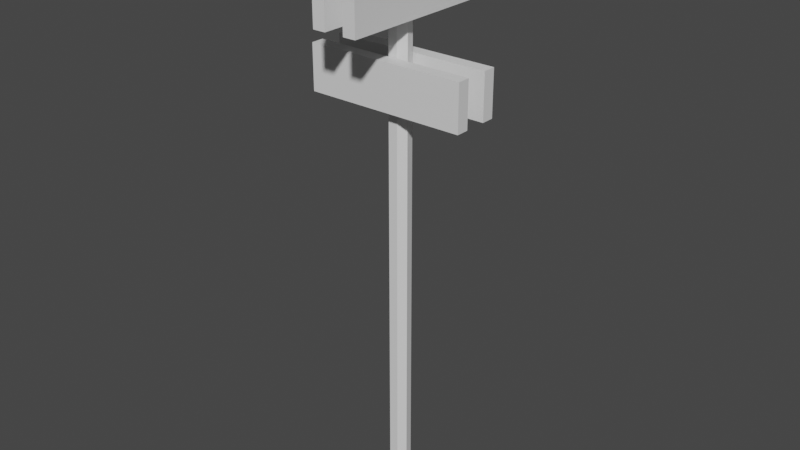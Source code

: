 # Source: StreetSign.blend  (saved by Blender 2.83.19; exported with 4.5.12 LTS)
import bpy
from mathutils import Matrix  # noqa: F401  (used for matrix-valued properties, if any)

bpy.ops.wm.read_factory_settings(use_empty=True)
scene = bpy.context.scene
scene.name = 'Scene'

# ---- collections
col_collection = bpy.data.collections.new('Collection'); scene.collection.children.link(col_collection)

# ---- materials (node trees are filled in below, after node groups)
mat_material_001 = bpy.data.materials.new('Material.001')
mat_material_001.use_transparent_shadow = False
mat_material_002 = bpy.data.materials.new('Material.002')
mat_material_002.use_transparent_shadow = False

# ---- material node trees
mat_material_001.use_nodes = True; mat_material_001.node_tree.nodes.clear()
_N = mat_material_001.node_tree.nodes; _L = mat_material_001.node_tree.links
n0 = _N.new('ShaderNodeBsdfPrincipled'); n0.name = 'Principled BSDF'; n0.location = (10, 300)
n0.distribution = 'GGX'
n0.subsurface_method = 'BURLEY'
n0.inputs[3].default_value = 1.45
n0.inputs[27].default_value = (0.0, 0.0, 0.0, 1.0)
n0.inputs[28].default_value = 1.0
n1 = _N.new('ShaderNodeOutputMaterial'); n1.name = 'Material Output'; n1.location = (300, 300)
_L.new(n0.outputs[0], n1.inputs[0])
n1.is_active_output = True
mat_material_002.use_nodes = True; mat_material_002.node_tree.nodes.clear()
_N = mat_material_002.node_tree.nodes; _L = mat_material_002.node_tree.links
n0 = _N.new('ShaderNodeBsdfPrincipled'); n0.name = 'Principled BSDF'; n0.location = (10, 300)
n0.distribution = 'GGX'
n0.subsurface_method = 'BURLEY'
n0.inputs[3].default_value = 1.45
n0.inputs[27].default_value = (0.0, 0.0, 0.0, 1.0)
n0.inputs[28].default_value = 1.0
n1 = _N.new('ShaderNodeOutputMaterial'); n1.name = 'Material Output'; n1.location = (300, 300)
_L.new(n0.outputs[0], n1.inputs[0])
n1.is_active_output = True

# ---- world
world_world = bpy.data.worlds.new('World'); scene.world = world_world
world_world.use_nodes = True; world_world.node_tree.nodes.clear()
_N = world_world.node_tree.nodes; _L = world_world.node_tree.links
n0 = _N.new('ShaderNodeOutputWorld'); n0.name = 'World Output'; n0.location = (300, 300)
n1 = _N.new('ShaderNodeBackground'); n1.name = 'Background'; n1.location = (10, 300)
n1.inputs[0].default_value = (0.05088, 0.05088, 0.05088, 1.0)
_L.new(n1.outputs[0], n0.inputs[0])
n0.is_active_output = True
world_world.color = (0.05088, 0.05088, 0.05088)
world_world.use_sun_shadow = False
world_world.sun_shadow_jitter_overblur = 0.0

# ---- meshes
me_cylinder = bpy.data.meshes.new('Cylinder')
me_cylinder.from_pydata([(0.0, 1.0, -1.0), (0.0, 1.0, 53.04), (0.7818, 0.6235, -1.0), (0.7818, 0.6235, 53.04), (0.9749, -0.2225, -1.0), (0.9749, -0.2225, 53.04), (0.4339, -0.901, -1.0), (0.4339, -0.901, 53.04), (-0.4339, -0.901, -1.0), (-0.4339, -0.901, 53.04), (-0.9749, -0.2225, -1.0), (-0.9749, -0.2225, 53.04), (-0.7818, 0.6235, -1.0), (-0.7818, 0.6235, 53.04), (-2.127, 7.454, 44.46), (-2.127, 7.454, 48.65), (-2.127, -7.454, 44.46), (-2.127, -7.454, 48.65), (-0.9432, 7.454, 44.46), (-0.9432, 7.454, 48.65), (-0.9432, -7.454, 44.46), (-0.9432, -7.454, 48.65), (-7.454, -2.157, 36.89), (-7.454, -2.157, 41.09), (7.454, -2.157, 36.89), (7.454, -2.157, 41.09), (-7.454, -0.9729, 36.89), (-7.454, -0.9729, 41.09), (7.454, -0.9729, 36.89), (7.454, -0.9729, 41.09), (-7.454, 1.06, 36.89), (-7.454, 1.06, 41.09), (7.454, 1.06, 36.89), (7.454, 1.06, 41.09), (-7.454, 2.243, 36.89), (-7.454, 2.243, 41.09), (7.454, 2.243, 36.89), (7.454, 2.243, 41.09), (0.8437, 7.454, 44.46), (0.8437, 7.454, 48.65), (0.8437, -7.454, 44.46), (0.8437, -7.454, 48.65), (2.027, 7.454, 44.46), (2.027, 7.454, 48.65), (2.027, -7.454, 44.46), (2.027, -7.454, 48.65)], [], [(0, 1, 3, 2), (2, 3, 5, 4), (4, 5, 7, 6), (6, 7, 9, 8), (8, 9, 11, 10), (3, 1, 13, 11, 9, 7, 5), (10, 11, 13, 12), (12, 13, 1, 0), (0, 2, 4, 6, 8, 10, 12), (14, 16, 17, 15), (16, 20, 21, 17), (20, 18, 19, 21), (18, 14, 15, 19), (16, 14, 18, 20), (21, 19, 15, 17), (22, 24, 25, 23), (24, 28, 29, 25), (28, 26, 27, 29), (26, 22, 23, 27), (24, 22, 26, 28), (29, 27, 23, 25), (30, 32, 33, 31), (32, 36, 37, 33), (36, 34, 35, 37), (34, 30, 31, 35), (32, 30, 34, 36), (37, 35, 31, 33), (38, 40, 41, 39), (40, 44, 45, 41), (44, 42, 43, 45), (42, 38, 39, 43), (40, 38, 42, 44), (45, 43, 39, 41)])
me_cylinder.polygons.foreach_set('material_index', [1, 1, 1, 1, 1, 1, 1, 1, 1, 0, 0, 0, 0, 0, 0, 0, 0, 0, 0, 0, 0, 0, 0, 0, 0, 0, 0, 0, 0, 0, 0, 0, 0])
_uv = me_cylinder.uv_layers.new(name='UVMap')
_uv.uv.foreach_set('vector', [1.0, 0.5, 1.0, 1.0, 0.8571, 1.0, 0.8571, 0.5, 0.8571, 0.5, 0.8571, 1.0, 0.7143, 1.0, 0.7143, 0.5, 0.7143, 0.5, 0.7143, 1.0, 0.5714, 1.0, 0.5714, 0.5, 0.5714, 0.5, 0.5714, 1.0, 0.4286, 1.0, 0.4286, 0.5, 0.4286, 0.5, 0.4286, 1.0, 0.2857, 1.0, 0.2857, 0.5, 0.4376, 0.3996, 0.25, 0.49, 0.06236, 0.3996, 0.01602, 0.1966, 0.1459, 0.03377, 0.3541, 0.03377, 0.484, 0.1966, 0.2857, 0.5, 0.2857, 1.0, 0.1429, 1.0, 0.1429, 0.5, 0.1429, 0.5, 0.1429, 1.0, 2.98e-08, 1.0, 2.98e-08, 0.5, 0.75, 0.49, 0.9376, 0.3996, 0.984, 0.1966, 0.8541, 0.03377, 0.6459, 0.03377, 0.516, 0.1966, 0.5624, 0.3996, 0.375, 0.0, 0.375, 0.25, 0.625, 0.25, 0.625, 0.0, 0.375, 0.25, 0.375, 0.5, 0.625, 0.5, 0.625, 0.25, 0.375, 0.5, 0.375, 0.75, 0.625, 0.75, 0.625, 0.5, 0.375, 0.75, 0.375, 1.0, 0.625, 1.0, 0.625, 0.75, 0.125, 0.5, 0.125, 0.75, 0.375, 0.75, 0.375, 0.5, 0.625, 0.5, 0.625, 0.75, 0.875, 0.75, 0.875, 0.5, 0.375, 0.0, 0.375, 0.25, 0.625, 0.25, 0.625, 0.0, 0.375, 0.25, 0.375, 0.5, 0.625, 0.5, 0.625, 0.25, 0.375, 0.5, 0.375, 0.75, 0.625, 0.75, 0.625, 0.5, 0.375, 0.75, 0.375, 1.0, 0.625, 1.0, 0.625, 0.75, 0.125, 0.5, 0.125, 0.75, 0.375, 0.75, 0.375, 0.5, 0.625, 0.5, 0.625, 0.75, 0.875, 0.75, 0.875, 0.5, 0.375, 0.0, 0.375, 0.25, 0.625, 0.25, 0.625, 0.0, 0.375, 0.25, 0.375, 0.5, 0.625, 0.5, 0.625, 0.25, 0.375, 0.5, 0.375, 0.75, 0.625, 0.75, 0.625, 0.5, 0.375, 0.75, 0.375, 1.0, 0.625, 1.0, 0.625, 0.75, 0.125, 0.5, 0.125, 0.75, 0.375, 0.75, 0.375, 0.5, 0.625, 0.5, 0.625, 0.75, 0.875, 0.75, 0.875, 0.5, 0.375, 0.0, 0.375, 0.25, 0.625, 0.25, 0.625, 0.0, 0.375, 0.25, 0.375, 0.5, 0.625, 0.5, 0.625, 0.25, 0.375, 0.5, 0.375, 0.75, 0.625, 0.75, 0.625, 0.5, 0.375, 0.75, 0.375, 1.0, 0.625, 1.0, 0.625, 0.75, 0.125, 0.5, 0.125, 0.75, 0.375, 0.75, 0.375, 0.5, 0.625, 0.5, 0.625, 0.75, 0.875, 0.75, 0.875, 0.5])
me_cylinder.materials.append(mat_material_001)
me_cylinder.materials.append(mat_material_002)
me_cylinder.use_remesh_fix_poles = True
me_cylinder.use_remesh_preserve_attributes = False
me_cylinder.use_mirror_vertex_groups = False
me_cylinder.update()

# ---- objects
ob_cylinder = bpy.data.objects.new('Cylinder', me_cylinder)

# ---- transforms, parenting, visibility, modifiers, constraints
ob_cylinder.location = (0.0, 0.0, 0.0)
ob_cylinder.scale = (0.1993, 0.1993, 0.1993)
ob_cylinder.lineart.crease_threshold = 0.0

# ---- collection membership
col_collection.objects.link(ob_cylinder)

# ---- scene / render settings (as saved in the file)
scene.frame_start = 1; scene.frame_end = 250; scene.frame_set(1)
scene.render.engine = 'BLENDER_EEVEE_NEXT'
scene.cycles.use_denoising = False
scene.cycles.samples = 128
scene.cycles.sampling_pattern = 'TABULATED_SOBOL'
scene.cycles.use_adaptive_sampling = False
scene.cycles.use_light_tree = False
scene.view_settings.view_transform = 'Filmic'
bpy.context.view_layer.update()

# ---- added for rendering (the .blend has no active camera and no usable light): camera, sun
cam_auto = bpy.data.cameras.new('AutoCamera')
cam_auto.lens = 50.0
cam_auto.sensor_width = 36.0
cam_auto.clip_end = 1000.0
ob_auto_camera = bpy.data.objects.new('AutoCamera', cam_auto)
scene.collection.objects.link(ob_auto_camera)
ob_auto_camera.location = (10.6972, -12.8366, 13.7439)
ob_auto_camera.rotation_euler = (1.09748, -7.21219e-08, 0.694738)
scene.camera = ob_auto_camera
light_auto_sun = bpy.data.lights.new('AutoSun', 'SUN')
light_auto_sun.energy = 3.0
light_auto_sun.angle = 0.0523599
ob_auto_sun = bpy.data.objects.new('AutoSun', light_auto_sun)
scene.collection.objects.link(ob_auto_sun)
ob_auto_sun.rotation_euler = (0.872665, 0.174533, 0.523599)
bpy.context.view_layer.update()
